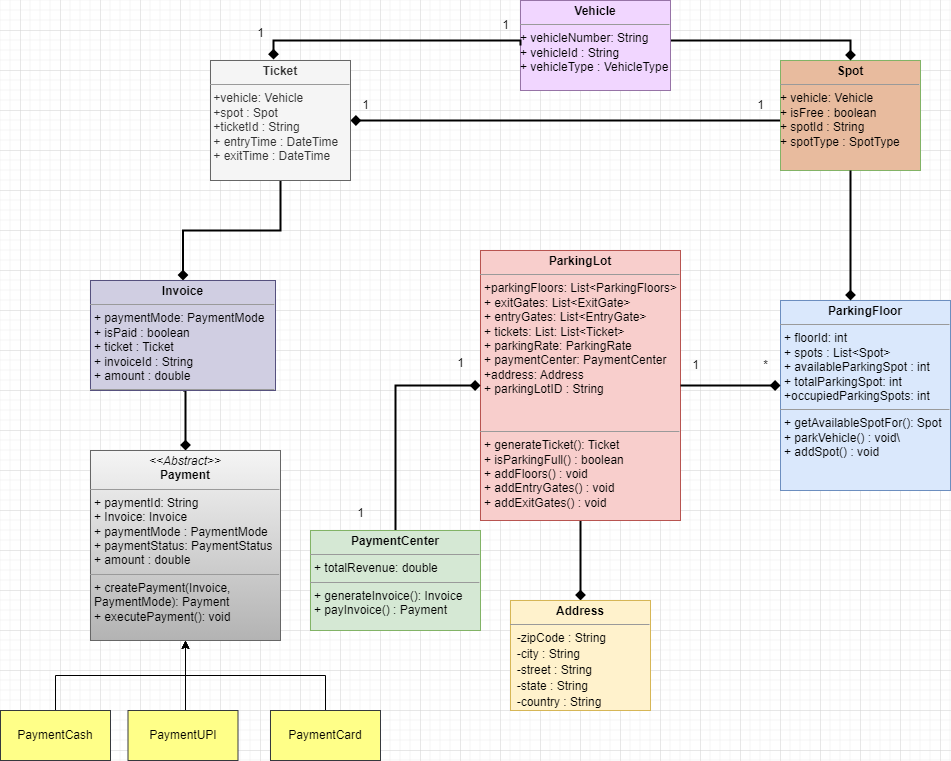

The diagram above was exported from draw.io. Its source (the exported page's mxGraphModel, read from the mxfile embedded in the PNG):
<mxGraphModel dx="1434" dy="746" grid="1" gridSize="10" guides="1" tooltips="1" connect="1" arrows="1" fold="1" page="1" pageScale="1" pageWidth="1700" pageHeight="1100" math="0" shadow="0">
  <root>
    <mxCell id="0" />
    <mxCell id="1" parent="0" />
    <mxCell id="Xj3SYaBn1BzhPubmyHaP-45" style="edgeStyle=orthogonalEdgeStyle;rounded=0;orthogonalLoop=1;jettySize=auto;html=1;exitX=0.5;exitY=1;exitDx=0;exitDy=0;entryX=0.5;entryY=0;entryDx=0;entryDy=0;strokeWidth=2;endArrow=diamond;endFill=1;" edge="1" parent="1" source="Xj3SYaBn1BzhPubmyHaP-1" target="Xj3SYaBn1BzhPubmyHaP-43">
      <mxGeometry relative="1" as="geometry" />
    </mxCell>
    <mxCell id="Xj3SYaBn1BzhPubmyHaP-1" value="&lt;p style=&quot;margin:0px;margin-top:4px;text-align:center;&quot;&gt;&lt;b&gt;ParkingLot&lt;/b&gt;&lt;/p&gt;&lt;hr size=&quot;1&quot;&gt;&lt;p style=&quot;margin:0px;margin-left:4px;&quot;&gt;+parkingFloors: List&amp;lt;ParkingFloors&amp;gt;&lt;/p&gt;&lt;p style=&quot;margin:0px;margin-left:4px;&quot;&gt;+ exitGates: List&amp;lt;ExitGate&amp;gt;&lt;/p&gt;&lt;p style=&quot;border-color: var(--border-color); margin: 0px 0px 0px 4px;&quot;&gt;+ entryGates: List&amp;lt;EntryGate&amp;gt;&lt;/p&gt;&lt;p style=&quot;border-color: var(--border-color); margin: 0px 0px 0px 4px;&quot;&gt;+ tickets: List: List&amp;lt;Ticket&amp;gt;&lt;/p&gt;&lt;p style=&quot;border-color: var(--border-color); margin: 0px 0px 0px 4px;&quot;&gt;+ parkingRate: ParkingRate&lt;/p&gt;&lt;p style=&quot;border-color: var(--border-color); margin: 0px 0px 0px 4px;&quot;&gt;+ paymentCenter: PaymentCenter&lt;/p&gt;&lt;p style=&quot;border-color: var(--border-color); margin: 0px 0px 0px 4px;&quot;&gt;+address: Address&lt;/p&gt;&lt;p style=&quot;border-color: var(--border-color); margin: 0px 0px 0px 4px;&quot;&gt;+ parkingLotID : String&lt;/p&gt;&lt;p style=&quot;border-color: var(--border-color); margin: 0px 0px 0px 4px;&quot;&gt;&lt;br&gt;&lt;/p&gt;&lt;p style=&quot;border-color: var(--border-color); margin: 0px 0px 0px 4px;&quot;&gt;&lt;br style=&quot;border-color: var(--border-color);&quot;&gt;&lt;/p&gt;&lt;hr size=&quot;1&quot;&gt;&lt;p style=&quot;margin:0px;margin-left:4px;&quot;&gt;+ generateTicket(): Ticket&lt;/p&gt;&lt;p style=&quot;margin:0px;margin-left:4px;&quot;&gt;+ isParkingFull() : boolean&lt;/p&gt;&lt;p style=&quot;margin:0px;margin-left:4px;&quot;&gt;+ addFloors() : void&lt;/p&gt;&lt;p style=&quot;margin:0px;margin-left:4px;&quot;&gt;+&amp;nbsp;addEntryGates() : void&lt;/p&gt;&lt;p style=&quot;margin:0px;margin-left:4px;&quot;&gt;+ addExitGates() : void&lt;/p&gt;&lt;p style=&quot;margin:0px;margin-left:4px;&quot;&gt;&lt;br&gt;&lt;/p&gt;" style="verticalAlign=top;align=left;overflow=fill;fontSize=12;fontFamily=Helvetica;html=1;whiteSpace=wrap;fillColor=#f8cecc;strokeColor=#b85450;" vertex="1" parent="1">
      <mxGeometry x="500" y="300" width="200" height="270" as="geometry" />
    </mxCell>
    <mxCell id="Xj3SYaBn1BzhPubmyHaP-2" value="&lt;p style=&quot;margin:0px;margin-top:4px;text-align:center;&quot;&gt;&lt;b&gt;ParkingFloor&lt;/b&gt;&lt;/p&gt;&lt;hr size=&quot;1&quot;&gt;&lt;p style=&quot;margin:0px;margin-left:4px;&quot;&gt;+ floorId: int&lt;/p&gt;&lt;p style=&quot;margin:0px;margin-left:4px;&quot;&gt;+ spots : List&amp;lt;Spot&amp;gt;&lt;/p&gt;&lt;p style=&quot;margin:0px;margin-left:4px;&quot;&gt;+ availableParkingSpot : int&lt;/p&gt;&lt;p style=&quot;margin:0px;margin-left:4px;&quot;&gt;+ totalParkingSpot: int&lt;/p&gt;&lt;p style=&quot;margin:0px;margin-left:4px;&quot;&gt;+occupiedParkingSpots: int&lt;/p&gt;&lt;hr size=&quot;1&quot;&gt;&lt;p style=&quot;margin:0px;margin-left:4px;&quot;&gt;+ getAvailableSpotFor(): Spot&lt;/p&gt;&lt;p style=&quot;margin:0px;margin-left:4px;&quot;&gt;+ parkVehicle() : void\&lt;/p&gt;&lt;p style=&quot;margin:0px;margin-left:4px;&quot;&gt;+ addSpot() : void&lt;/p&gt;" style="verticalAlign=top;align=left;overflow=fill;fontSize=12;fontFamily=Helvetica;html=1;whiteSpace=wrap;fillColor=#dae8fc;strokeColor=#6c8ebf;" vertex="1" parent="1">
      <mxGeometry x="800" y="350" width="170" height="190" as="geometry" />
    </mxCell>
    <mxCell id="Xj3SYaBn1BzhPubmyHaP-4" value="1" style="text;html=1;align=center;verticalAlign=middle;resizable=0;points=[];autosize=1;strokeColor=none;fillColor=none;" vertex="1" parent="1">
      <mxGeometry x="700" y="400" width="30" height="30" as="geometry" />
    </mxCell>
    <mxCell id="Xj3SYaBn1BzhPubmyHaP-6" value="*" style="text;html=1;align=center;verticalAlign=middle;resizable=0;points=[];autosize=1;strokeColor=none;fillColor=none;" vertex="1" parent="1">
      <mxGeometry x="770" y="400" width="30" height="30" as="geometry" />
    </mxCell>
    <mxCell id="Xj3SYaBn1BzhPubmyHaP-23" style="edgeStyle=orthogonalEdgeStyle;rounded=0;orthogonalLoop=1;jettySize=auto;html=1;entryX=1;entryY=0.5;entryDx=0;entryDy=0;strokeWidth=2;endArrow=diamond;endFill=1;" edge="1" parent="1" source="Xj3SYaBn1BzhPubmyHaP-7" target="Xj3SYaBn1BzhPubmyHaP-15">
      <mxGeometry relative="1" as="geometry">
        <Array as="points">
          <mxPoint x="720" y="170" />
          <mxPoint x="720" y="170" />
        </Array>
      </mxGeometry>
    </mxCell>
    <mxCell id="Xj3SYaBn1BzhPubmyHaP-7" value="&lt;p style=&quot;margin:0px;margin-top:4px;text-align:center;&quot;&gt;&lt;b&gt;Spot&lt;/b&gt;&lt;/p&gt;&lt;hr size=&quot;1&quot;&gt;+ vehicle: Vehicle&lt;br&gt;+ isFree : boolean&lt;br&gt;+ spotId : String&lt;br&gt;+ spotType : SpotType&lt;br&gt;&lt;div style=&quot;height:2px;&quot;&gt;&lt;/div&gt;" style="verticalAlign=top;align=left;overflow=fill;fontSize=12;fontFamily=Helvetica;html=1;whiteSpace=wrap;glass=0;shadow=0;rounded=0;fillColor=#E8BB9E;strokeColor=#82b366;" vertex="1" parent="1">
      <mxGeometry x="800" y="110" width="140" height="110" as="geometry" />
    </mxCell>
    <mxCell id="Xj3SYaBn1BzhPubmyHaP-8" style="edgeStyle=orthogonalEdgeStyle;rounded=0;orthogonalLoop=1;jettySize=auto;html=1;startArrow=none;startFill=0;endArrow=diamond;endFill=1;strokeWidth=2;" edge="1" parent="1" source="Xj3SYaBn1BzhPubmyHaP-7">
      <mxGeometry relative="1" as="geometry">
        <mxPoint x="870" y="350" as="targetPoint" />
      </mxGeometry>
    </mxCell>
    <mxCell id="Xj3SYaBn1BzhPubmyHaP-11" style="edgeStyle=orthogonalEdgeStyle;rounded=0;orthogonalLoop=1;jettySize=auto;html=1;exitX=1;exitY=0.5;exitDx=0;exitDy=0;endArrow=diamond;endFill=1;strokeWidth=2;" edge="1" parent="1" source="Xj3SYaBn1BzhPubmyHaP-1">
      <mxGeometry relative="1" as="geometry">
        <mxPoint x="800" y="435" as="targetPoint" />
      </mxGeometry>
    </mxCell>
    <mxCell id="Xj3SYaBn1BzhPubmyHaP-13" style="edgeStyle=orthogonalEdgeStyle;rounded=0;orthogonalLoop=1;jettySize=auto;html=1;entryX=0.5;entryY=0;entryDx=0;entryDy=0;endArrow=diamond;endFill=1;strokeWidth=2;curved=0;strokeColor=default;" edge="1" parent="1" source="Xj3SYaBn1BzhPubmyHaP-12" target="Xj3SYaBn1BzhPubmyHaP-7">
      <mxGeometry relative="1" as="geometry">
        <Array as="points">
          <mxPoint x="870" y="90" />
        </Array>
      </mxGeometry>
    </mxCell>
    <mxCell id="Xj3SYaBn1BzhPubmyHaP-12" value="&lt;p style=&quot;margin:0px;margin-top:4px;text-align:center;&quot;&gt;&lt;b&gt;Vehicle&lt;/b&gt;&lt;/p&gt;&lt;hr size=&quot;1&quot;&gt;+ vehicleNumber: String&lt;br&gt;+ vehicleId : String&lt;br&gt;+ vehicleType : VehicleType&lt;br&gt;&lt;div style=&quot;height:2px;&quot;&gt;&lt;/div&gt;" style="verticalAlign=top;align=left;overflow=fill;fontSize=12;fontFamily=Helvetica;html=1;whiteSpace=wrap;fillColor=#f1d6ff;strokeColor=#9673a6;gradientColor=none;" vertex="1" parent="1">
      <mxGeometry x="540" y="50" width="150" height="90" as="geometry" />
    </mxCell>
    <mxCell id="Xj3SYaBn1BzhPubmyHaP-40" style="edgeStyle=orthogonalEdgeStyle;rounded=0;orthogonalLoop=1;jettySize=auto;html=1;exitX=0.5;exitY=1;exitDx=0;exitDy=0;entryX=0.5;entryY=0;entryDx=0;entryDy=0;strokeWidth=2;endArrow=diamond;endFill=1;" edge="1" parent="1" source="Xj3SYaBn1BzhPubmyHaP-15" target="Xj3SYaBn1BzhPubmyHaP-27">
      <mxGeometry relative="1" as="geometry" />
    </mxCell>
    <mxCell id="Xj3SYaBn1BzhPubmyHaP-15" value="&lt;p style=&quot;margin:0px;margin-top:4px;text-align:center;&quot;&gt;&lt;b&gt;Ticket&lt;/b&gt;&lt;/p&gt;&lt;hr size=&quot;1&quot;&gt;&amp;nbsp;+vehicle: Vehicle&lt;br&gt;&amp;nbsp;+spot : Spot&lt;br&gt;&amp;nbsp;+ticketId : String&lt;br&gt;&amp;nbsp;+ entryTime : DateTime&amp;nbsp;&lt;br&gt;&lt;div style=&quot;height:2px;&quot;&gt;&amp;nbsp;+ exitTime : DateTime&amp;nbsp;&lt;br style=&quot;border-color: var(--border-color);&quot;&gt;&lt;/div&gt;" style="verticalAlign=top;align=left;overflow=fill;fontSize=12;fontFamily=Helvetica;html=1;whiteSpace=wrap;fillColor=#f5f5f5;fontColor=#333333;strokeColor=#666666;" vertex="1" parent="1">
      <mxGeometry x="230" y="110" width="140" height="120" as="geometry" />
    </mxCell>
    <mxCell id="Xj3SYaBn1BzhPubmyHaP-16" style="edgeStyle=orthogonalEdgeStyle;rounded=0;orthogonalLoop=1;jettySize=auto;html=1;exitX=0.5;exitY=1;exitDx=0;exitDy=0;" edge="1" parent="1" source="Xj3SYaBn1BzhPubmyHaP-15" target="Xj3SYaBn1BzhPubmyHaP-15">
      <mxGeometry relative="1" as="geometry" />
    </mxCell>
    <mxCell id="Xj3SYaBn1BzhPubmyHaP-20" style="edgeStyle=orthogonalEdgeStyle;rounded=0;orthogonalLoop=1;jettySize=auto;html=1;exitX=0;exitY=0.5;exitDx=0;exitDy=0;entryX=0.45;entryY=-0.008;entryDx=0;entryDy=0;entryPerimeter=0;strokeWidth=2;endArrow=diamond;endFill=1;" edge="1" parent="1" source="Xj3SYaBn1BzhPubmyHaP-12" target="Xj3SYaBn1BzhPubmyHaP-15">
      <mxGeometry relative="1" as="geometry">
        <Array as="points">
          <mxPoint x="540" y="90" />
          <mxPoint x="293" y="90" />
        </Array>
      </mxGeometry>
    </mxCell>
    <mxCell id="Xj3SYaBn1BzhPubmyHaP-21" value="1" style="text;html=1;align=center;verticalAlign=middle;resizable=0;points=[];autosize=1;strokeColor=none;fillColor=none;" vertex="1" parent="1">
      <mxGeometry x="265" y="68" width="30" height="30" as="geometry" />
    </mxCell>
    <mxCell id="Xj3SYaBn1BzhPubmyHaP-22" value="1" style="text;html=1;align=center;verticalAlign=middle;resizable=0;points=[];autosize=1;strokeColor=none;fillColor=none;" vertex="1" parent="1">
      <mxGeometry x="510" y="60" width="30" height="30" as="geometry" />
    </mxCell>
    <mxCell id="Xj3SYaBn1BzhPubmyHaP-24" value="1" style="text;html=1;align=center;verticalAlign=middle;resizable=0;points=[];autosize=1;strokeColor=none;fillColor=none;" vertex="1" parent="1">
      <mxGeometry x="370" y="140" width="30" height="30" as="geometry" />
    </mxCell>
    <mxCell id="Xj3SYaBn1BzhPubmyHaP-25" value="1" style="text;html=1;align=center;verticalAlign=middle;resizable=0;points=[];autosize=1;strokeColor=none;fillColor=none;" vertex="1" parent="1">
      <mxGeometry x="765" y="140" width="30" height="30" as="geometry" />
    </mxCell>
    <mxCell id="Xj3SYaBn1BzhPubmyHaP-47" style="edgeStyle=orthogonalEdgeStyle;rounded=0;orthogonalLoop=1;jettySize=auto;html=1;exitX=0.5;exitY=1;exitDx=0;exitDy=0;entryX=0.5;entryY=0;entryDx=0;entryDy=0;strokeWidth=2;endArrow=diamond;endFill=1;" edge="1" parent="1" source="Xj3SYaBn1BzhPubmyHaP-27" target="Xj3SYaBn1BzhPubmyHaP-28">
      <mxGeometry relative="1" as="geometry">
        <Array as="points">
          <mxPoint x="205" y="440" />
        </Array>
      </mxGeometry>
    </mxCell>
    <mxCell id="Xj3SYaBn1BzhPubmyHaP-27" value="&lt;p style=&quot;margin:0px;margin-top:4px;text-align:center;&quot;&gt;&lt;b&gt;Invoice&lt;/b&gt;&lt;/p&gt;&lt;hr size=&quot;1&quot;&gt;&lt;p style=&quot;margin:0px;margin-left:4px;&quot;&gt;+ paymentMode: PaymentMode&lt;/p&gt;&lt;p style=&quot;margin:0px;margin-left:4px;&quot;&gt;+ isPaid : boolean&lt;/p&gt;&lt;p style=&quot;margin:0px;margin-left:4px;&quot;&gt;+ ticket : Ticket&lt;/p&gt;&lt;p style=&quot;margin:0px;margin-left:4px;&quot;&gt;+ invoiceId : String&lt;/p&gt;&lt;p style=&quot;margin:0px;margin-left:4px;&quot;&gt;+ amount : double&lt;/p&gt;&lt;hr size=&quot;1&quot;&gt;&lt;p style=&quot;margin:0px;margin-left:4px;&quot;&gt;&lt;br&gt;&lt;/p&gt;" style="verticalAlign=top;align=left;overflow=fill;fontSize=12;fontFamily=Helvetica;html=1;whiteSpace=wrap;fillColor=#d0cee2;strokeColor=#56517e;" vertex="1" parent="1">
      <mxGeometry x="110" y="330" width="185" height="110" as="geometry" />
    </mxCell>
    <mxCell id="Xj3SYaBn1BzhPubmyHaP-28" value="&lt;p style=&quot;margin:0px;margin-top:4px;text-align:center;&quot;&gt;&lt;i&gt;&amp;lt;&amp;lt;Abstract&amp;gt;&amp;gt;&lt;/i&gt;&lt;br&gt;&lt;b&gt;Payment&lt;/b&gt;&lt;/p&gt;&lt;hr size=&quot;1&quot;&gt;&lt;p style=&quot;margin:0px;margin-left:4px;&quot;&gt;+ paymentId: String&lt;br&gt;+ Invoice: Invoice&lt;/p&gt;&lt;p style=&quot;margin:0px;margin-left:4px;&quot;&gt;+ paymentMode : PaymentMode&lt;/p&gt;&lt;p style=&quot;margin:0px;margin-left:4px;&quot;&gt;+ paymentStatus: PaymentStatus&lt;/p&gt;&lt;p style=&quot;margin:0px;margin-left:4px;&quot;&gt;+ amount : double&lt;/p&gt;&lt;hr size=&quot;1&quot;&gt;&lt;p style=&quot;margin:0px;margin-left:4px;&quot;&gt;+ createPayment(Invoice, PaymentMode): Payment&lt;br&gt;+ executePayment(): void&lt;/p&gt;" style="verticalAlign=top;align=left;overflow=fill;fontSize=12;fontFamily=Helvetica;html=1;whiteSpace=wrap;fillColor=#f5f5f5;gradientColor=#b3b3b3;strokeColor=#666666;" vertex="1" parent="1">
      <mxGeometry x="110" y="500" width="190" height="190" as="geometry" />
    </mxCell>
    <mxCell id="Xj3SYaBn1BzhPubmyHaP-35" style="edgeStyle=orthogonalEdgeStyle;rounded=0;orthogonalLoop=1;jettySize=auto;html=1;exitX=0.5;exitY=0;exitDx=0;exitDy=0;entryX=0.5;entryY=1;entryDx=0;entryDy=0;" edge="1" parent="1" source="Xj3SYaBn1BzhPubmyHaP-32" target="Xj3SYaBn1BzhPubmyHaP-28">
      <mxGeometry relative="1" as="geometry" />
    </mxCell>
    <mxCell id="Xj3SYaBn1BzhPubmyHaP-32" value="PaymentCash" style="html=1;whiteSpace=wrap;fillColor=#ffff88;strokeColor=#36393d;" vertex="1" parent="1">
      <mxGeometry x="20" y="760" width="110" height="50" as="geometry" />
    </mxCell>
    <mxCell id="Xj3SYaBn1BzhPubmyHaP-37" style="edgeStyle=orthogonalEdgeStyle;rounded=0;orthogonalLoop=1;jettySize=auto;html=1;exitX=0.5;exitY=0;exitDx=0;exitDy=0;entryX=0.5;entryY=1;entryDx=0;entryDy=0;" edge="1" parent="1" source="Xj3SYaBn1BzhPubmyHaP-33" target="Xj3SYaBn1BzhPubmyHaP-28">
      <mxGeometry relative="1" as="geometry">
        <Array as="points">
          <mxPoint x="205" y="760" />
        </Array>
      </mxGeometry>
    </mxCell>
    <mxCell id="Xj3SYaBn1BzhPubmyHaP-33" value="PaymentUPI" style="html=1;whiteSpace=wrap;fillColor=#ffff88;strokeColor=#36393d;" vertex="1" parent="1">
      <mxGeometry x="147.5" y="760" width="110" height="50" as="geometry" />
    </mxCell>
    <mxCell id="Xj3SYaBn1BzhPubmyHaP-38" style="edgeStyle=orthogonalEdgeStyle;rounded=0;orthogonalLoop=1;jettySize=auto;html=1;exitX=0.5;exitY=0;exitDx=0;exitDy=0;entryX=0.5;entryY=1;entryDx=0;entryDy=0;" edge="1" parent="1" source="Xj3SYaBn1BzhPubmyHaP-34" target="Xj3SYaBn1BzhPubmyHaP-28">
      <mxGeometry relative="1" as="geometry" />
    </mxCell>
    <mxCell id="Xj3SYaBn1BzhPubmyHaP-34" value="PaymentCard" style="html=1;whiteSpace=wrap;fillColor=#ffff88;strokeColor=#36393d;" vertex="1" parent="1">
      <mxGeometry x="290" y="760" width="110" height="50" as="geometry" />
    </mxCell>
    <mxCell id="Xj3SYaBn1BzhPubmyHaP-43" value="&lt;p style=&quot;margin:0px;margin-top:4px;text-align:center;&quot;&gt;&lt;b&gt;Address&lt;/b&gt;&lt;/p&gt;&lt;hr size=&quot;1&quot;&gt;&lt;div style=&quot;height:2px;&quot;&gt;&amp;nbsp; -zipCode : String&lt;/div&gt;&lt;div style=&quot;height:2px;&quot;&gt;&lt;br&gt;&lt;/div&gt;&lt;div style=&quot;height:2px;&quot;&gt;&lt;br&gt;&lt;/div&gt;&lt;div style=&quot;height:2px;&quot;&gt;&lt;br&gt;&lt;/div&gt;&lt;div style=&quot;height:2px;&quot;&gt;&lt;br&gt;&lt;/div&gt;&lt;div style=&quot;height:2px;&quot;&gt;&lt;br&gt;&lt;/div&gt;&lt;div style=&quot;height:2px;&quot;&gt;&lt;br&gt;&lt;/div&gt;&lt;div style=&quot;height:2px;&quot;&gt;&lt;br&gt;&lt;/div&gt;&lt;div style=&quot;height:2px;&quot;&gt;&amp;nbsp; -city : String&lt;/div&gt;&lt;div style=&quot;height:2px;&quot;&gt;&lt;br&gt;&lt;/div&gt;&lt;div style=&quot;height:2px;&quot;&gt;&lt;br&gt;&lt;/div&gt;&lt;div style=&quot;height:2px;&quot;&gt;&lt;br&gt;&lt;/div&gt;&lt;div style=&quot;height:2px;&quot;&gt;&amp;nbsp;&amp;nbsp;&lt;/div&gt;&lt;div style=&quot;height:2px;&quot;&gt;&lt;br&gt;&lt;/div&gt;&lt;div style=&quot;height:2px;&quot;&gt;&amp;nbsp;&amp;nbsp;&lt;/div&gt;&lt;div style=&quot;height:2px;&quot;&gt;&lt;br&gt;&lt;/div&gt;&lt;div style=&quot;height:2px;&quot;&gt;&amp;nbsp; -street : String&lt;/div&gt;&lt;div style=&quot;height:2px;&quot;&gt;&lt;br&gt;&lt;/div&gt;&lt;div style=&quot;height:2px;&quot;&gt;&lt;br&gt;&lt;/div&gt;&lt;div style=&quot;height:2px;&quot;&gt;&lt;br&gt;&lt;/div&gt;&lt;div style=&quot;height:2px;&quot;&gt;&lt;br&gt;&lt;/div&gt;&lt;div style=&quot;height:2px;&quot;&gt;&amp;nbsp;&amp;nbsp;&lt;/div&gt;&lt;div style=&quot;height:2px;&quot;&gt;&amp;nbsp;&amp;nbsp;&lt;/div&gt;&lt;div style=&quot;height:2px;&quot;&gt;&lt;br&gt;&lt;/div&gt;&lt;div style=&quot;height:2px;&quot;&gt;&amp;nbsp; -state : String&lt;/div&gt;&lt;div style=&quot;height:2px;&quot;&gt;&lt;br&gt;&lt;/div&gt;&lt;div style=&quot;height:2px;&quot;&gt;&lt;br&gt;&lt;/div&gt;&lt;div style=&quot;height:2px;&quot;&gt;&lt;br&gt;&lt;/div&gt;&lt;div style=&quot;height:2px;&quot;&gt;&lt;br&gt;&lt;/div&gt;&lt;div style=&quot;height:2px;&quot;&gt;&lt;br&gt;&lt;/div&gt;&lt;div style=&quot;height:2px;&quot;&gt;&lt;br&gt;&lt;/div&gt;&lt;div style=&quot;height:2px;&quot;&gt;&amp;nbsp;&amp;nbsp;&lt;/div&gt;&lt;div style=&quot;height:2px;&quot;&gt;&amp;nbsp; -country : String&lt;/div&gt;" style="verticalAlign=top;align=left;overflow=fill;fontSize=12;fontFamily=Helvetica;html=1;whiteSpace=wrap;fillColor=#fff2cc;strokeColor=#d6b656;" vertex="1" parent="1">
      <mxGeometry x="530" y="650" width="140" height="110" as="geometry" />
    </mxCell>
    <mxCell id="Xj3SYaBn1BzhPubmyHaP-48" style="edgeStyle=orthogonalEdgeStyle;rounded=0;orthogonalLoop=1;jettySize=auto;html=1;exitX=0.5;exitY=0;exitDx=0;exitDy=0;entryX=0;entryY=0.5;entryDx=0;entryDy=0;strokeWidth=2;endArrow=diamond;endFill=1;" edge="1" parent="1" source="Xj3SYaBn1BzhPubmyHaP-46" target="Xj3SYaBn1BzhPubmyHaP-1">
      <mxGeometry relative="1" as="geometry" />
    </mxCell>
    <mxCell id="Xj3SYaBn1BzhPubmyHaP-46" value="&lt;p style=&quot;margin:0px;margin-top:4px;text-align:center;&quot;&gt;&lt;b&gt;PaymentCenter&lt;/b&gt;&lt;/p&gt;&lt;hr size=&quot;1&quot;&gt;&lt;p style=&quot;margin:0px;margin-left:4px;&quot;&gt;+ totalRevenue: double&lt;/p&gt;&lt;hr size=&quot;1&quot;&gt;&lt;p style=&quot;margin:0px;margin-left:4px;&quot;&gt;+ generateInvoice(): Invoice&lt;/p&gt;&lt;p style=&quot;margin:0px;margin-left:4px;&quot;&gt;+ payInvoice() : Payment&lt;/p&gt;" style="verticalAlign=top;align=left;overflow=fill;fontSize=12;fontFamily=Helvetica;html=1;whiteSpace=wrap;fillColor=#d5e8d4;strokeColor=#82b366;" vertex="1" parent="1">
      <mxGeometry x="330" y="580" width="170" height="100" as="geometry" />
    </mxCell>
    <mxCell id="Xj3SYaBn1BzhPubmyHaP-49" value="1" style="text;html=1;align=center;verticalAlign=middle;resizable=0;points=[];autosize=1;strokeColor=none;fillColor=none;" vertex="1" parent="1">
      <mxGeometry x="365" y="548" width="30" height="30" as="geometry" />
    </mxCell>
    <mxCell id="Xj3SYaBn1BzhPubmyHaP-50" value="1" style="text;html=1;align=center;verticalAlign=middle;resizable=0;points=[];autosize=1;strokeColor=none;fillColor=none;" vertex="1" parent="1">
      <mxGeometry x="465" y="398" width="30" height="30" as="geometry" />
    </mxCell>
  </root>
</mxGraphModel>